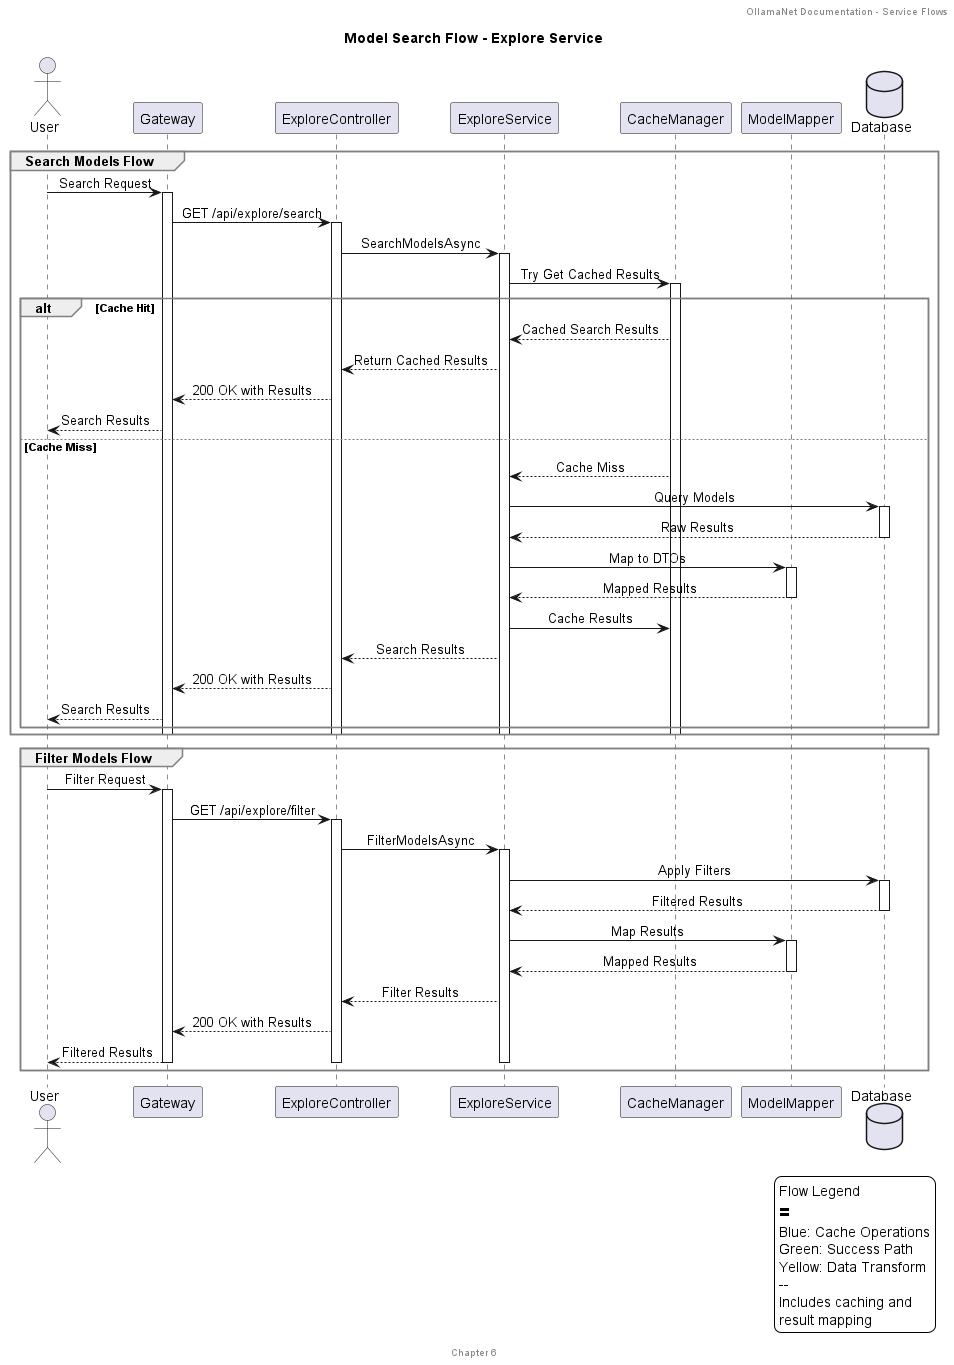

The diagram above was rendered by PlantUML. Its source (embedded in the PNG):
@startuml explore_service_search_flow

title Model Search Flow - Explore Service

header OllamaNet Documentation - Service Flows
footer Chapter 6

skinparam backgroundColor white
skinparam sequenceMessageAlign center
skinparam sequenceGroupBorderColor gray

actor "User" as user
participant "Gateway" as gateway
participant "ExploreController" as controller
participant "ExploreService" as service
participant "CacheManager" as cache
participant "ModelMapper" as mapper
database "Database" as db

group Search Models Flow
    user -> gateway: Search Request
    activate gateway
    
    gateway -> controller: GET /api/explore/search
    activate controller
    
    controller -> service: SearchModelsAsync
    activate service
    
    service -> cache: Try Get Cached Results
    activate cache
    
    alt Cache Hit
        cache --> service: Cached Search Results
        service --> controller: Return Cached Results
        controller --> gateway: 200 OK with Results
        gateway --> user: Search Results
    else Cache Miss
        cache --> service: Cache Miss
        
        service -> db: Query Models
        activate db
        db --> service: Raw Results
        deactivate db
        
        service -> mapper: Map to DTOs
        activate mapper
        mapper --> service: Mapped Results
        deactivate mapper
        
        service -> cache: Cache Results
        
        service --> controller: Search Results
        controller --> gateway: 200 OK with Results
        gateway --> user: Search Results
    end
    deactivate cache
    deactivate service
    deactivate controller
    deactivate gateway
end

group Filter Models Flow
    user -> gateway: Filter Request
    activate gateway
    
    gateway -> controller: GET /api/explore/filter
    activate controller
    
    controller -> service: FilterModelsAsync
    activate service
    
    service -> db: Apply Filters
    activate db
    db --> service: Filtered Results
    deactivate db
    
    service -> mapper: Map Results
    activate mapper
    mapper --> service: Mapped Results
    deactivate mapper
    
    service --> controller: Filter Results
    controller --> gateway: 200 OK with Results
    gateway --> user: Filtered Results
    
    deactivate service
    deactivate controller
    deactivate gateway
end

legend right
  Flow Legend
  ==
  Blue: Cache Operations
  Green: Success Path
  Yellow: Data Transform
  --
  Includes caching and
  result mapping
end legend

@enduml